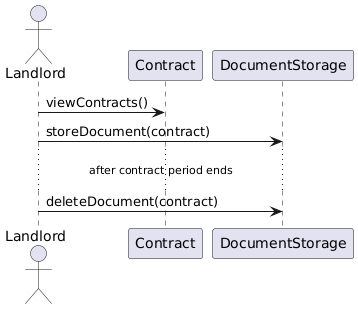

The diagram above was rendered by PlantUML. Its source (embedded in the PNG):
@startuml
actor Landlord

participant Contract
participant DocumentStorage

Landlord -> Contract : viewContracts()
Landlord -> DocumentStorage : storeDocument(contract)

... after contract period ends ...

Landlord -> DocumentStorage : deleteDocument(contract)
@enduml